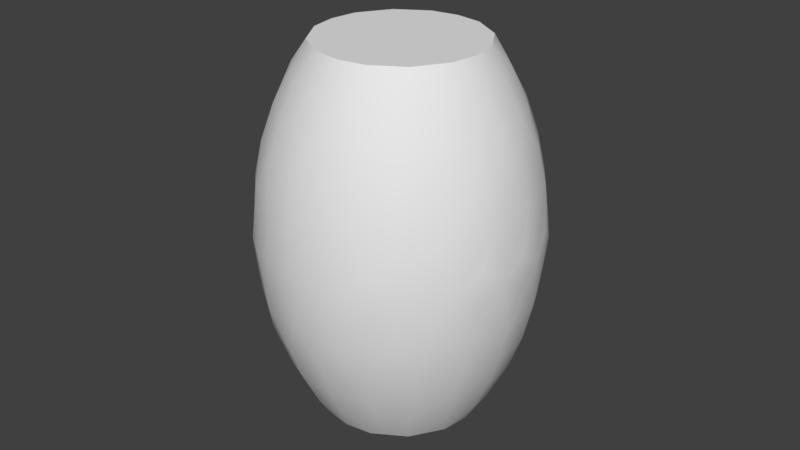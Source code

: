 # Source: OWP_4120.blend  (saved by Blender 2.78.0; exported with 4.5.12 LTS)
import bpy
from mathutils import Matrix  # noqa: F401  (used for matrix-valued properties, if any)

bpy.ops.wm.read_factory_settings(use_empty=True)
scene = bpy.context.scene
scene.name = 'Scene'

# ---- collections
col_collection_1 = bpy.data.collections.new('Collection 1'); scene.collection.children.link(col_collection_1)

# ---- world
world_world = bpy.data.worlds.new('World'); scene.world = world_world
world_world.color = (0.05088, 0.05088, 0.05088)
world_world.use_sun_shadow = False
world_world.sun_shadow_jitter_overblur = 0.0
world_world.cycles.sampling_method = 'MANUAL'

# ---- meshes
me_owp_4120_3dsolid = bpy.data.meshes.new('OWP 4120 3dsolid')
me_owp_4120_3dsolid.from_pydata([(1.354, 2.636, -5.803e-05), (1.688, 2.688, 1e-06), (1.354, 0.7392, -3.179e-05), (2.021, 2.636, -4.822e-05), (2.399, 0.9759, -6.26e-05), (2.399, 2.399, -7.337e-05), (2.636, 2.021, -5.803e-05), (2.636, 1.354, -4.827e-05), (2.688, 1.688, 1e-06), (2.021, 0.7392, -4.822e-05), (1.688, 0.6875, 1e-06), (0.9759, 0.9759, -7.327e-05), (0.9759, 2.399, -7.32e-05), (0.7392, 1.354, -4.821e-05), (0.7392, 2.021, -5.806e-05), (0.6875, 1.688, 1e-06), (2.021, 2.636, 4.5), (1.688, 2.688, 4.5), (2.021, 0.7392, 4.5), (1.354, 2.636, 4.5), (0.9759, 0.9759, 4.5), (0.9759, 2.399, 4.5), (0.7392, 2.021, 4.5), (0.7392, 1.354, 4.5), (0.6875, 1.688, 4.5), (1.354, 0.7392, 4.5), (1.688, 0.6875, 4.5), (2.399, 0.9759, 4.5), (2.399, 2.399, 4.5), (2.636, 1.354, 4.5), (2.636, 2.021, 4.5), (2.688, 1.688, 4.5), (1.573, 2.875, 0.3104), (1.177, 2.754, 0.2891), (1.101, 2.941, 0.7049), (1.447, 3.049, 0.7135), (0.9239, 2.597, 0.3076), (0.7072, 2.665, 0.7049), (0.7069, 2.361, 0.3034), (0.5408, 1.979, 0.2905), (0.3498, 2.044, 0.7049), (0.49, 2.379, 0.7135), (0.4999, 1.573, 0.3104), (0.6208, 1.177, 0.2891), (0.3882, 1.215, 0.7135), (0.3086, 1.565, 0.7049), (0.7775, 0.9239, 0.3076), (0.5547, 0.8918, 0.7049), (1.014, 0.7069, 0.3034), (1.396, 0.5408, 0.2905), (1.331, 0.3498, 0.7049), (0.8951, 0.5523, 0.7049), (1.802, 0.4999, 0.3104), (2.198, 0.6209, 0.289), (2.274, 0.4337, 0.7049), (1.81, 0.3086, 0.7049), (2.541, 0.8499, 0.3162), (2.668, 0.71, 0.7049), (2.763, 1.196, 0.2887), (2.943, 1.104, 0.7049), (2.877, 1.596, 0.3098), (2.857, 1.894, 0.3076), (2.754, 2.198, 0.289), (3.024, 2.048, 0.7049), (2.597, 2.451, 0.3076), (2.82, 2.483, 0.7048), (2.361, 2.668, 0.3034), (1.979, 2.834, 0.2905), (2.271, 2.943, 0.7048), (1.802, 2.875, 4.19), (2.198, 2.754, 4.211), (2.274, 2.941, 3.795), (1.928, 3.049, 3.787), (2.451, 2.597, 4.192), (2.668, 2.665, 3.795), (2.668, 2.361, 4.197), (2.834, 1.979, 4.21), (3.025, 2.044, 3.795), (2.885, 2.379, 3.787), (2.875, 1.573, 4.19), (2.754, 1.177, 4.211), (2.941, 1.101, 3.795), (3.066, 1.565, 3.795), (2.597, 0.9239, 4.192), (2.665, 0.7072, 3.795), (2.361, 0.7069, 4.197), (1.979, 0.5408, 4.21), (2.271, 0.432, 3.795), (1.573, 0.4999, 4.19), (1.177, 0.6209, 4.211), (1.101, 0.4337, 3.795), (1.565, 0.3086, 3.795), (0.9239, 0.7775, 4.192), (0.7072, 0.71, 3.795), (0.7069, 1.014, 4.197), (0.5408, 1.396, 4.21), (0.3498, 1.331, 3.795), (0.49, 0.9961, 3.787), (0.4999, 1.802, 4.19), (0.6209, 2.198, 4.211), (0.4337, 2.274, 3.795), (0.3086, 1.81, 3.795), (0.7775, 2.451, 4.192), (0.71, 2.668, 3.795), (1.014, 2.668, 4.197), (1.396, 2.834, 4.209), (1.104, 2.943, 3.795), (3.067, 1.569, 0.7049), (3.216, 1.555, 1.131), (3.318, 1.546, 1.572), (3.169, 2.086, 1.131), (3.268, 2.112, 1.572), (3.369, 1.688, 2.025), (3.369, 1.688, 2.475), (3.356, 1.393, 2.25), (3.356, 1.982, 2.25), (3.318, 1.829, 2.928), (3.216, 1.82, 3.369), (3.268, 1.263, 2.928), (3.195, 1.422, 3.361), (3.078, 1.038, 3.369), (1.289, 3.169, 1.131), (1.806, 3.067, 0.7049), (1.544, 3.317, 1.572), (1.82, 3.216, 1.131), (0.9951, 3.17, 1.572), (1.396, 3.343, 2.025), (1.396, 3.343, 2.475), (1.688, 3.369, 2.025), (1.112, 3.267, 2.025), (1.112, 3.267, 2.475), (1.265, 3.268, 2.928), (1.688, 3.369, 2.475), (1.555, 3.216, 3.369), (1.831, 3.317, 2.928), (1.04, 3.079, 3.369), (1.569, 3.067, 3.795), (1.953, 3.195, 3.361), (1.982, 3.356, 2.25), (2.11, 3.268, 1.572), (0.922, 3.013, 1.139), (0.8406, 3.154, 2.25), (0.7499, 3.028, 2.928), (0.6013, 2.771, 1.131), (0.5298, 2.844, 1.572), (0.5987, 2.985, 2.25), (0.7034, 2.86, 3.361), (0.39, 2.776, 2.25), (0.3478, 2.627, 2.928), (0.4314, 2.569, 3.369), (0.296, 2.335, 1.131), (0.2042, 2.378, 1.572), (0.2315, 2.528, 2.025), (0.2315, 2.528, 2.475), (0.09588, 2.267, 2.25), (0.1074, 2.112, 2.928), (0.2057, 2.086, 3.369), (0.1586, 1.82, 1.131), (0.08134, 1.971, 1.578), (0.01946, 1.982, 2.25), (0.05766, 1.544, 1.572), (-0.006268, 1.688, 2.25), (0.05748, 1.546, 2.928), (0.1586, 1.555, 3.369), (0.2057, 1.289, 1.131), (0.2051, 0.9951, 1.572), (0.01946, 1.393, 2.25), (0.09588, 1.108, 2.25), (0.2042, 0.997, 2.928), (0.296, 1.04, 3.369), (0.4314, 0.806, 1.131), (0.2207, 0.8406, 2.25), (0.5313, 0.5298, 1.572), (0.39, 0.5988, 2.25), (0.4381, 0.6392, 2.922), (0.6013, 0.6036, 3.369), (0.8086, 0.4295, 1.131), (0.5988, 0.39, 2.25), (0.7482, 0.3478, 2.928), (0.997, 0.2042, 1.572), (1.292, 0.2048, 1.131), (0.8406, 0.2207, 2.25), (1.108, 0.09588, 2.25), (1.038, 0.2974, 3.369), (1.13, 0.1549, 2.922), (1.546, 0.05748, 1.572), (1.393, 0.01946, 2.25), (1.544, 0.05766, 2.928), (1.552, 0.1589, 3.369), (1.823, 0.1589, 1.131), (1.688, -0.006268, 2.25), (2.112, 0.1074, 1.572), (2.337, 0.2974, 1.131), (1.982, 0.01946, 2.25), (2.267, 0.09588, 2.25), (1.971, 0.08134, 2.922), (2.083, 0.2048, 3.369), (2.378, 0.2042, 2.928), (1.928, 0.3258, 3.787), (2.627, 0.3478, 1.572), (2.528, 0.2315, 2.025), (2.528, 0.2315, 2.475), (2.566, 0.4295, 3.369), (2.774, 0.6035, 1.131), (2.776, 0.39, 2.25), (2.844, 0.5298, 2.928), (2.937, 0.6392, 1.578), (2.985, 0.5988, 2.25), (2.86, 0.7034, 3.361), (3.079, 1.04, 1.131), (3.171, 0.997, 1.572), (3.154, 0.8406, 2.25), (3.267, 1.112, 2.025), (3.267, 1.112, 2.475), (3.1, 0.872, 2.922), (3.267, 2.263, 2.025), (3.267, 2.263, 2.475), (3.171, 2.378, 2.928), (3.079, 2.335, 3.369), (3.013, 2.453, 1.139), (3.027, 2.627, 1.572), (3.154, 2.534, 2.25), (2.771, 2.774, 1.131), (2.975, 2.768, 2.025), (2.975, 2.768, 2.475), (2.845, 2.844, 2.928), (2.774, 2.771, 3.369), (2.576, 2.747, 0.7135), (2.625, 3.028, 1.572), (2.776, 2.985, 2.25), (2.335, 3.079, 1.131), (2.528, 3.143, 2.025), (2.528, 3.143, 2.475), (2.267, 3.279, 2.25), (2.38, 3.17, 2.928), (2.337, 3.078, 3.369)], [], [(0, 1, 2), (3, 5, 4), (6, 7, 5), (8, 7, 6), (7, 4, 5), (4, 9, 3), (9, 10, 2), (2, 11, 0), (0, 11, 12), (13, 12, 11), (12, 13, 14), (15, 14, 13), (1, 3, 2), (3, 9, 2), (16, 17, 18), (19, 21, 20), (22, 23, 21), (24, 23, 22), (23, 20, 21), (20, 25, 19), (25, 26, 18), (18, 27, 16), (16, 27, 28), (29, 28, 27), (28, 29, 30), (31, 30, 29), (17, 19, 18), (19, 25, 18), (0, 32, 1), (32, 0, 33), (32, 33, 34), (32, 34, 35), (12, 33, 0), (33, 12, 36), (33, 36, 37), (33, 37, 34), (14, 38, 12), (38, 14, 39), (38, 39, 40), (38, 40, 41), (15, 39, 14), (13, 42, 15), (42, 13, 43), (42, 43, 44), (42, 44, 45), (11, 43, 13), (43, 11, 46), (43, 46, 47), (2, 48, 11), (48, 2, 49), (48, 49, 50), (48, 50, 51), (10, 49, 2), (9, 52, 10), (52, 9, 53), (52, 53, 54), (52, 54, 55), (4, 53, 9), (53, 4, 56), (53, 56, 57), (53, 57, 54), (7, 58, 4), (58, 59, 56), (58, 56, 4), (8, 60, 7), (6, 61, 8), (61, 6, 62), (61, 62, 63), (61, 63, 60), (61, 60, 8), (5, 62, 6), (62, 5, 64), (62, 64, 65), (3, 66, 5), (66, 3, 67), (66, 67, 68), (1, 67, 3), (16, 69, 17), (69, 16, 70), (69, 70, 71), (69, 71, 72), (28, 70, 16), (70, 28, 73), (70, 73, 74), (70, 74, 71), (30, 75, 28), (75, 30, 76), (75, 76, 77), (75, 77, 78), (31, 76, 30), (29, 79, 31), (79, 29, 80), (79, 80, 81), (79, 81, 82), (27, 80, 29), (80, 27, 83), (80, 83, 84), (80, 84, 81), (18, 85, 27), (85, 18, 86), (85, 86, 87), (26, 86, 18), (25, 88, 26), (88, 25, 89), (88, 89, 90), (88, 90, 91), (20, 89, 25), (89, 20, 92), (89, 92, 93), (89, 93, 90), (23, 94, 20), (94, 23, 95), (94, 95, 96), (94, 96, 97), (24, 95, 23), (22, 98, 24), (98, 22, 99), (98, 99, 100), (98, 100, 101), (21, 99, 22), (99, 21, 102), (99, 102, 103), (99, 103, 100), (19, 104, 21), (104, 19, 105), (104, 105, 106), (17, 105, 19), (31, 79, 76), (60, 63, 107), (108, 107, 110), (108, 110, 111), (108, 111, 109), (112, 113, 114), (112, 114, 109), (112, 109, 115), (112, 115, 113), (113, 116, 114), (116, 117, 118), (116, 118, 114), (117, 82, 119), (117, 119, 118), (119, 82, 120), (119, 120, 118), (82, 117, 77), (82, 77, 76), (82, 76, 79), (27, 85, 83), (10, 52, 49), (26, 88, 86), (11, 48, 46), (20, 94, 92), (15, 42, 39), (24, 98, 95), (12, 38, 36), (21, 104, 102), (1, 32, 67), (17, 69, 105), (5, 66, 64), (28, 75, 73), (35, 121, 122), (35, 122, 32), (121, 123, 124), (121, 124, 122), (121, 125, 123), (126, 127, 128), (126, 128, 123), (126, 123, 129), (126, 129, 130), (126, 130, 127), (127, 131, 132), (127, 132, 128), (131, 133, 134), (131, 134, 132), (131, 135, 133), (136, 133, 106), (136, 106, 105), (105, 69, 136), (69, 72, 136), (133, 136, 137), (133, 137, 134), (132, 134, 138), (132, 138, 128), (123, 128, 139), (123, 139, 124), (67, 32, 122), (35, 34, 121), (121, 34, 140), (121, 140, 125), (123, 125, 129), (129, 125, 141), (129, 141, 130), (127, 130, 131), (131, 130, 142), (131, 142, 135), (106, 135, 103), (106, 103, 104), (133, 135, 106), (140, 34, 143), (140, 143, 144), (140, 144, 125), (141, 125, 145), (130, 141, 142), (142, 146, 135), (103, 135, 146), (103, 102, 104), (34, 37, 143), (125, 144, 145), (144, 147, 145), (141, 145, 142), (145, 147, 148), (145, 148, 142), (146, 142, 149), (146, 149, 103), (143, 37, 150), (143, 150, 151), (143, 151, 144), (147, 144, 152), (147, 152, 153), (152, 151, 154), (152, 154, 153), (148, 149, 142), (148, 153, 155), (148, 155, 156), (148, 156, 149), (103, 149, 100), (153, 148, 147), (151, 152, 144), (41, 150, 37), (41, 37, 38), (36, 38, 37), (41, 40, 150), (40, 157, 150), (151, 150, 158), (151, 158, 159), (151, 159, 154), (153, 154, 155), (154, 159, 155), (101, 100, 156), (149, 156, 100), (40, 39, 45), (40, 45, 157), (150, 157, 158), (158, 157, 160), (158, 160, 161), (158, 161, 159), (159, 161, 162), (159, 162, 155), (156, 155, 163), (156, 163, 101), (157, 45, 164), (157, 164, 160), (164, 165, 160), (161, 160, 166), (166, 160, 167), (162, 163, 155), (162, 166, 168), (162, 168, 169), (162, 169, 163), (101, 163, 96), (101, 96, 95), (101, 95, 98), (166, 162, 161), (39, 42, 45), (45, 44, 164), (43, 47, 44), (164, 44, 170), (164, 170, 165), (160, 165, 167), (167, 165, 171), (166, 167, 168), (97, 96, 169), (97, 169, 93), (97, 93, 94), (163, 169, 96), (44, 47, 170), (170, 172, 165), (171, 165, 173), (167, 171, 168), (168, 171, 174), (168, 174, 175), (168, 175, 169), (93, 169, 175), (93, 92, 94), (47, 46, 51), (47, 51, 176), (47, 176, 170), (165, 172, 173), (172, 177, 173), (171, 173, 174), (173, 177, 178), (173, 178, 174), (176, 179, 172), (176, 172, 170), (176, 51, 180), (176, 180, 179), (177, 172, 181), (181, 179, 182), (178, 183, 175), (178, 175, 174), (178, 181, 184), (178, 184, 183), (93, 175, 90), (183, 90, 175), (181, 178, 177), (179, 181, 172), (46, 48, 51), (51, 50, 180), (179, 180, 185), (179, 185, 186), (179, 186, 182), (181, 182, 184), (182, 186, 187), (182, 187, 184), (91, 90, 183), (91, 183, 188), (183, 184, 188), (50, 49, 55), (50, 55, 189), (50, 189, 180), (185, 190, 186), (186, 190, 187), (184, 187, 188), (189, 191, 185), (189, 185, 180), (189, 55, 192), (189, 192, 191), (190, 185, 193), (193, 191, 194), (187, 190, 195), (187, 195, 196), (187, 196, 188), (195, 193, 197), (195, 197, 196), (91, 188, 198), (91, 198, 86), (91, 86, 88), (198, 196, 87), (198, 87, 86), (196, 198, 188), (193, 195, 190), (191, 193, 185), (49, 52, 55), (55, 54, 192), (192, 199, 191), (194, 191, 200), (194, 200, 201), (193, 194, 197), (197, 202, 196), (87, 196, 202), (87, 202, 84), (87, 84, 85), (192, 54, 203), (192, 203, 199), (191, 199, 200), (200, 199, 204), (200, 204, 201), (194, 201, 197), (197, 201, 205), (197, 205, 202), (84, 83, 85), (54, 57, 203), (199, 203, 206), (199, 206, 207), (199, 207, 204), (201, 204, 205), (204, 207, 205), (202, 205, 208), (202, 208, 84), (203, 57, 209), (203, 209, 210), (203, 210, 206), (207, 206, 211), (211, 210, 212), (211, 212, 213), (205, 207, 214), (205, 214, 120), (205, 120, 208), (214, 211, 118), (214, 118, 120), (84, 208, 81), (120, 81, 208), (211, 214, 207), (210, 211, 206), (59, 209, 57), (59, 57, 56), (60, 107, 58), (60, 58, 7), (107, 108, 59), (107, 59, 58), (108, 109, 209), (108, 209, 59), (109, 114, 210), (109, 210, 209), (118, 213, 114), (114, 212, 210), (211, 213, 118), (82, 81, 120), (114, 213, 212), (107, 63, 110), (109, 111, 115), (115, 111, 215), (115, 215, 216), (113, 115, 116), (116, 115, 217), (116, 217, 218), (116, 218, 117), (62, 65, 63), (110, 63, 219), (110, 219, 220), (110, 220, 111), (215, 111, 221), (215, 221, 216), (115, 216, 217), (78, 77, 218), (78, 218, 74), (78, 74, 75), (117, 218, 77), (63, 65, 219), (219, 65, 222), (219, 222, 220), (111, 220, 221), (221, 220, 223), (221, 223, 224), (216, 221, 217), (217, 221, 225), (217, 225, 226), (217, 226, 218), (74, 218, 226), (74, 73, 75), (65, 64, 227), (65, 227, 222), (220, 222, 228), (220, 228, 229), (220, 229, 223), (221, 224, 225), (224, 223, 229), (224, 229, 225), (222, 227, 230), (222, 230, 228), (230, 139, 228), (229, 228, 231), (229, 231, 232), (231, 228, 233), (231, 233, 232), (225, 229, 234), (225, 234, 235), (225, 235, 226), (74, 226, 71), (235, 71, 226), (232, 234, 229), (68, 230, 227), (68, 227, 66), (64, 66, 227), (67, 122, 68), (230, 68, 124), (230, 124, 139), (228, 139, 233), (233, 139, 138), (232, 233, 234), (234, 233, 134), (234, 134, 137), (234, 137, 235), (72, 71, 235), (72, 235, 137), (72, 137, 136), (68, 122, 124), (128, 138, 139), (233, 138, 134)])
me_owp_4120_3dsolid.polygons.foreach_set('use_smooth', [True] * 468)
_uv = me_owp_4120_3dsolid.uv_layers.new(name='UVMap')
_uv.uv.foreach_set('vector', [0.8381, 0.503, 0.8794, 0.5178, 0.7044, 0.6807, 0.9133, 0.5422, 0.9392, 0.5865, 0.8388, 0.7199, 0.9392, 0.6358, 0.8921, 0.6983, 0.9392, 0.5865, 0.9215, 0.6701, 0.8921, 0.6983, 0.9392, 0.6358, 0.8921, 0.6983, 0.8388, 0.7199, 0.9392, 0.5865, 0.8388, 0.7199, 0.7796, 0.7199, 0.9133, 0.5422, 0.7796, 0.7199, 0.7383, 0.7052, 0.7044, 0.6807, 0.7044, 0.6807, 0.6785, 0.6364, 0.8381, 0.503, 0.8381, 0.503, 0.6785, 0.6364, 0.7789, 0.503, 0.6785, 0.5871, 0.7789, 0.503, 0.6785, 0.6364, 0.7789, 0.503, 0.6785, 0.5871, 0.7256, 0.5246, 0.6962, 0.5528, 0.7256, 0.5246, 0.6785, 0.5871, 0.8794, 0.5178, 0.9133, 0.5422, 0.7044, 0.6807, 0.9133, 0.5422, 0.7796, 0.7199, 0.7044, 0.6807, 0.2607, 0.6384, 0.243, 0.6727, 0.04705, 0.5271, 0.2136, 0.7009, 0.1603, 0.7224, 0.0, 0.6389, 0.101, 0.7224, 0.02589, 0.6833, 0.1603, 0.7224, 0.05982, 0.7077, 0.02589, 0.6833, 0.101, 0.7224, 0.02589, 0.6833, 0.0, 0.6389, 0.1603, 0.7224, 0.0, 0.6389, 2.376e-07, 0.5896, 0.2136, 0.7009, 2.376e-07, 0.5896, 0.0177, 0.5554, 0.04705, 0.5271, 0.04705, 0.5271, 0.1004, 0.5056, 0.2607, 0.6384, 0.2607, 0.6384, 0.1004, 0.5056, 0.2607, 0.5891, 0.1596, 0.5056, 0.2607, 0.5891, 0.1004, 0.5056, 0.2607, 0.5891, 0.1596, 0.5056, 0.2348, 0.5447, 0.2009, 0.5203, 0.2348, 0.5447, 0.1596, 0.5056, 0.243, 0.6727, 0.2136, 0.7009, 0.04705, 0.5271, 0.2136, 0.7009, 2.376e-07, 0.5896, 0.04705, 0.5271, 0.1113, 0.4992, 0.1428, 0.4665, 0.1556, 0.5014, 0.1428, 0.4665, 0.1113, 0.4992, 0.09008, 0.4663, 0.1428, 0.4665, 0.09008, 0.4663, 0.08315, 0.4201, 0.1428, 0.4665, 0.08315, 0.4201, 0.1293, 0.4214, 0.06112, 0.4966, 0.09008, 0.4663, 0.1113, 0.4992, 0.09008, 0.4663, 0.06112, 0.4966, 0.05661, 0.4625, 0.09008, 0.4663, 0.05661, 0.4625, 0.03087, 0.4174, 0.09008, 0.4663, 0.03087, 0.4174, 0.08315, 0.4201, 0.5678, 0.4984, 0.6131, 0.4649, 0.6155, 0.4962, 0.6131, 0.4649, 0.5678, 0.4984, 0.5642, 0.4679, 0.6131, 0.4649, 0.5642, 0.4679, 0.5746, 0.4237, 0.6131, 0.4649, 0.5746, 0.4237, 0.6175, 0.4214, 0.5241, 0.499, 0.5642, 0.4679, 0.5678, 0.4984, 0.4794, 0.4989, 0.5107, 0.4664, 0.5241, 0.499, 0.5107, 0.4664, 0.4794, 0.4989, 0.4571, 0.4681, 0.5107, 0.4664, 0.4571, 0.4681, 0.4643, 0.4231, 0.5107, 0.4664, 0.4643, 0.4231, 0.5115, 0.4244, 0.4269, 0.4973, 0.4571, 0.4681, 0.4794, 0.4989, 0.4571, 0.4681, 0.4269, 0.4973, 0.4219, 0.465, 0.4571, 0.4681, 0.4219, 0.465, 0.4198, 0.423, 0.5481, 1.0, 0.595, 0.9684, 0.5964, 0.9985, 0.595, 0.9684, 0.5481, 1.0, 0.5456, 0.9704, 0.595, 0.9684, 0.5456, 0.9704, 0.5579, 0.9275, 0.595, 0.9684, 0.5579, 0.9275, 0.6142, 0.9267, 0.5043, 0.9994, 0.5456, 0.9704, 0.5481, 1.0, 0.4596, 0.9975, 0.4922, 0.9672, 0.5043, 0.9994, 0.4922, 0.9672, 0.4596, 0.9975, 0.4387, 0.9665, 0.4922, 0.9672, 0.4387, 0.9665, 0.4322, 0.9229, 0.4922, 0.9672, 0.4322, 0.9229, 0.4947, 0.9262, 0.4077, 0.9931, 0.4387, 0.9665, 0.4596, 0.9975, 0.4387, 0.9665, 0.4077, 0.9931, 0.3916, 0.9594, 0.4387, 0.9665, 0.3916, 0.9594, 0.378, 0.9179, 0.4387, 0.9665, 0.378, 0.9179, 0.4322, 0.9229, 0.9074, 0.499, 0.9259, 0.4666, 0.9593, 0.4971, 0.9259, 0.4666, 0.9345, 0.4205, 0.9733, 0.4618, 0.9259, 0.4666, 0.9733, 0.4618, 0.9593, 0.4971, 0.8628, 0.5005, 0.8719, 0.4661, 0.9074, 0.499, 0.8189, 0.5018, 0.8325, 0.4676, 0.8628, 0.5005, 0.8325, 0.4676, 0.8189, 0.5018, 0.7931, 0.4708, 0.8325, 0.4676, 0.7931, 0.4708, 0.8088, 0.4246, 0.8325, 0.4676, 0.8088, 0.4246, 0.8719, 0.4661, 0.8325, 0.4676, 0.8719, 0.4661, 0.8628, 0.5005, 0.7706, 0.503, 0.7931, 0.4708, 0.8189, 0.5018, 0.7931, 0.4708, 0.7706, 0.503, 0.7607, 0.4696, 0.7931, 0.4708, 0.7607, 0.4696, 0.7526, 0.4261, 0.1999, 0.5034, 0.2472, 0.4721, 0.2499, 0.5056, 0.2472, 0.4721, 0.1999, 0.5034, 0.1966, 0.4713, 0.2472, 0.4721, 0.1966, 0.4713, 0.2384, 0.4275, 0.1556, 0.5014, 0.1966, 0.4713, 0.1999, 0.5034, 0.2339, 0.006778, 0.2026, 0.03988, 0.1897, 0.00473, 0.2026, 0.03988, 0.2339, 0.006778, 0.2552, 0.0399, 0.2026, 0.03988, 0.2552, 0.0399, 0.2623, 0.08643, 0.2026, 0.03988, 0.2623, 0.08643, 0.2162, 0.08529, 0.284, 0.008952, 0.2552, 0.0399, 0.2339, 0.006778, 0.2552, 0.0399, 0.284, 0.008952, 0.2886, 0.04341, 0.2552, 0.0399, 0.2886, 0.04341, 0.3144, 0.08866, 0.2552, 0.0399, 0.3144, 0.08866, 0.2623, 0.08643, 0.7958, 0.004725, 0.7521, 0.03971, 0.7475, 0.005978, 0.7521, 0.03971, 0.7958, 0.004725, 0.8013, 0.03692, 0.7521, 0.03971, 0.8013, 0.03692, 0.7934, 0.08323, 0.7521, 0.03971, 0.7934, 0.08323, 0.7501, 0.08539, 0.8396, 0.003403, 0.8013, 0.03692, 0.7958, 0.004725, 0.8843, 0.001924, 0.855, 0.03746, 0.8396, 0.003403, 0.855, 0.03746, 0.8843, 0.001924, 0.9083, 0.03329, 0.855, 0.03746, 0.9083, 0.03329, 0.9191, 0.07915, 0.855, 0.03746, 0.9191, 0.07915, 0.8566, 0.08128, 0.9362, 0.0, 0.9083, 0.03329, 0.8843, 0.001924, 0.9083, 0.03329, 0.9362, 0.0, 0.9431, 0.03405, 0.9083, 0.03329, 0.9431, 0.03405, 0.9734, 0.07711, 0.9083, 0.03329, 0.9734, 0.07711, 0.9191, 0.07915, 0.4843, 0.5034, 0.4378, 0.5358, 0.4324, 0.499, 0.4378, 0.5358, 0.4843, 0.5034, 0.4897, 0.5379, 0.4378, 0.5358, 0.4897, 0.5379, 0.4496, 0.5836, 0.5289, 0.5053, 0.4897, 0.5379, 0.4843, 0.5034, 0.5727, 0.5059, 0.5438, 0.5421, 0.5289, 0.5053, 0.5438, 0.5421, 0.5727, 0.5059, 0.5955, 0.5398, 0.5438, 0.5421, 0.5955, 0.5398, 0.6048, 0.5881, 0.5438, 0.5421, 0.6048, 0.5881, 0.5442, 0.5878, 0.621, 0.5045, 0.5955, 0.5398, 0.5727, 0.5059, 0.5955, 0.5398, 0.621, 0.5045, 0.6277, 0.5409, 0.5955, 0.5398, 0.6277, 0.5409, 0.6548, 0.5862, 0.5955, 0.5398, 0.6548, 0.5862, 0.6048, 0.5881, 0.4782, 0.002729, 0.4336, 0.03671, 0.4258, 0.00116, 0.4336, 0.03671, 0.4782, 0.002729, 0.4859, 0.0363, 0.4336, 0.03671, 0.4859, 0.0363, 0.4793, 0.08355, 0.4336, 0.03671, 0.4793, 0.08355, 0.4335, 0.08367, 0.523, 0.002873, 0.4859, 0.0363, 0.4782, 0.002729, 0.5667, 0.002185, 0.5402, 0.03849, 0.523, 0.002873, 0.5402, 0.03849, 0.5667, 0.002185, 0.5914, 0.03486, 0.5402, 0.03849, 0.5914, 0.03486, 0.6035, 0.08212, 0.5402, 0.03849, 0.6035, 0.08212, 0.5432, 0.08349, 0.6144, 0.0, 0.5914, 0.03486, 0.5667, 0.002185, 0.5914, 0.03486, 0.6144, 0.0, 0.6233, 0.03546, 0.5914, 0.03486, 0.6233, 0.03546, 0.6528, 0.07961, 0.5914, 0.03486, 0.6528, 0.07961, 0.6035, 0.08212, 0.1454, 0.002582, 0.09801, 0.03395, 0.09516, 0.0, 0.09801, 0.03395, 0.1454, 0.002582, 0.1488, 0.03508, 0.09801, 0.03395, 0.1488, 0.03508, 0.107, 0.07907, 0.1897, 0.00473, 0.1488, 0.03508, 0.1454, 0.002582, 0.8396, 0.003403, 0.855, 0.03746, 0.8013, 0.03692, 0.8719, 0.4661, 0.8088, 0.4246, 0.872, 0.4226, 0.8704, 0.3757, 0.872, 0.4226, 0.8004, 0.3779, 0.8704, 0.3757, 0.8004, 0.3779, 0.794, 0.3294, 0.8704, 0.3757, 0.794, 0.3294, 0.8686, 0.3271, 0.8471, 0.2778, 0.8448, 0.228, 0.8851, 0.2516, 0.8471, 0.2778, 0.8851, 0.2516, 0.8686, 0.3271, 0.8471, 0.2778, 0.8686, 0.3271, 0.8071, 0.2541, 0.8471, 0.2778, 0.8071, 0.2541, 0.8448, 0.228, 0.8448, 0.228, 0.8241, 0.1785, 0.8851, 0.2516, 0.8241, 0.1785, 0.8239, 0.1296, 0.8995, 0.1761, 0.8241, 0.1785, 0.8995, 0.1761, 0.8851, 0.2516, 0.8239, 0.1296, 0.8566, 0.08128, 0.8768, 0.1288, 0.8239, 0.1296, 0.8768, 0.1288, 0.8995, 0.1761, 0.8768, 0.1288, 0.8566, 0.08128, 0.9286, 0.1261, 0.8768, 0.1288, 0.9286, 0.1261, 0.8995, 0.1761, 0.8566, 0.08128, 0.8239, 0.1296, 0.7934, 0.08323, 0.8566, 0.08128, 0.7934, 0.08323, 0.8013, 0.03692, 0.8566, 0.08128, 0.8013, 0.03692, 0.855, 0.03746, 0.4324, 0.499, 0.4378, 0.5358, 0.4048, 0.5327, 0.5043, 0.9994, 0.4922, 0.9672, 0.5456, 0.9704, 0.5289, 0.5053, 0.5438, 0.5421, 0.4897, 0.5379, 0.4269, 0.4973, 0.3908, 0.4638, 0.4219, 0.465, 0.4258, 0.00116, 0.4336, 0.03671, 0.4001, 0.03566, 0.5241, 0.499, 0.5107, 0.4664, 0.5642, 0.4679, 0.523, 0.002873, 0.5402, 0.03849, 0.4859, 0.0363, 0.06112, 0.4966, 0.02771, 0.4614, 0.05661, 0.4625, 0.09516, 0.0, 0.09801, 0.03395, 0.06652, 0.03276, 0.1556, 0.5014, 0.1428, 0.4665, 0.1966, 0.4713, 0.1897, 0.00473, 0.2026, 0.03988, 0.1488, 0.03508, 0.2499, 0.5056, 0.2472, 0.4721, 0.2786, 0.4729, 0.7475, 0.005978, 0.7521, 0.03971, 0.7224, 0.04087, 0.1293, 0.4214, 0.1114, 0.3745, 0.1768, 0.4246, 0.1293, 0.4214, 0.1768, 0.4246, 0.1428, 0.4665, 0.1114, 0.3745, 0.1486, 0.3275, 0.1819, 0.3778, 0.1114, 0.3745, 0.1819, 0.3778, 0.1768, 0.4246, 0.1114, 0.3745, 0.07578, 0.3239, 0.1486, 0.3275, 0.1324, 0.2766, 0.1358, 0.2269, 0.1711, 0.2785, 0.1324, 0.2766, 0.1711, 0.2785, 0.1486, 0.3275, 0.1324, 0.2766, 0.1486, 0.3275, 0.0948, 0.2748, 0.1324, 0.2766, 0.0948, 0.2748, 0.09821, 0.2251, 0.1324, 0.2766, 0.09821, 0.2251, 0.1358, 0.2269, 0.1358, 0.2269, 0.1219, 0.1761, 0.1745, 0.2288, 0.1358, 0.2269, 0.1745, 0.2288, 0.1711, 0.2785, 0.1219, 0.1761, 0.1637, 0.1292, 0.197, 0.1797, 0.1219, 0.1761, 0.197, 0.1797, 0.1745, 0.2288, 0.1219, 0.1761, 0.09536, 0.1258, 0.1637, 0.1292, 0.1687, 0.08209, 0.1637, 0.1292, 0.107, 0.07907, 0.1687, 0.08209, 0.107, 0.07907, 0.1488, 0.03508, 0.1488, 0.03508, 0.2026, 0.03988, 0.1687, 0.08209, 0.2026, 0.03988, 0.2162, 0.08529, 0.1687, 0.08209, 0.1637, 0.1292, 0.1687, 0.08209, 0.2165, 0.1325, 0.1637, 0.1292, 0.2165, 0.1325, 0.197, 0.1797, 0.1745, 0.2288, 0.197, 0.1797, 0.2118, 0.2555, 0.1745, 0.2288, 0.2118, 0.2555, 0.1711, 0.2785, 0.1486, 0.3275, 0.1711, 0.2785, 0.2237, 0.331, 0.1486, 0.3275, 0.2237, 0.331, 0.1819, 0.3778, 0.1966, 0.4713, 0.1428, 0.4665, 0.1768, 0.4246, 0.1293, 0.4214, 0.08315, 0.4201, 0.1114, 0.3745, 0.1114, 0.3745, 0.08315, 0.4201, 0.06275, 0.3712, 0.1114, 0.3745, 0.06275, 0.3712, 0.07578, 0.3239, 0.1486, 0.3275, 0.07578, 0.3239, 0.0948, 0.2748, 0.0948, 0.2748, 0.07578, 0.3239, 0.0604, 0.2481, 0.0948, 0.2748, 0.0604, 0.2481, 0.09821, 0.2251, 0.1358, 0.2269, 0.09821, 0.2251, 0.1219, 0.1761, 0.1219, 0.1761, 0.09821, 0.2251, 0.05346, 0.1726, 0.1219, 0.1761, 0.05346, 0.1726, 0.09536, 0.1258, 0.107, 0.07907, 0.09536, 0.1258, 0.05463, 0.07635, 0.107, 0.07907, 0.05463, 0.07635, 0.09801, 0.03395, 0.1637, 0.1292, 0.09536, 0.1258, 0.107, 0.07907, 0.06275, 0.3712, 0.08315, 0.4201, 0.02007, 0.3698, 0.06275, 0.3712, 0.02007, 0.3698, 0.01395, 0.3207, 0.06275, 0.3712, 0.01395, 0.3207, 0.07578, 0.3239, 0.0604, 0.2481, 0.07578, 0.3239, 0.02826, 0.2465, 0.09821, 0.2251, 0.0604, 0.2481, 0.05346, 0.1726, 0.05346, 0.1726, 0.05052, 0.1243, 0.09536, 0.1258, 0.05463, 0.07635, 0.09536, 0.1258, 0.05052, 0.1243, 0.05463, 0.07635, 0.06652, 0.03276, 0.09801, 0.03395, 0.08315, 0.4201, 0.03087, 0.4174, 0.02007, 0.3698, 0.07578, 0.3239, 0.01395, 0.3207, 0.02826, 0.2465, 0.01395, 0.3207, 0.000509, 0.245, 0.02826, 0.2465, 0.0604, 0.2481, 0.02826, 0.2465, 0.05346, 0.1726, 0.02826, 0.2465, 0.000509, 0.245, 0.0, 0.1698, 0.02826, 0.2465, 0.0, 0.1698, 0.05346, 0.1726, 0.05052, 0.1243, 0.05346, 0.1726, 0.01441, 0.1215, 0.6785, 0.1273, 0.6427, 0.1289, 0.6528, 0.07961, 0.6683, 0.3742, 0.6533, 0.4204, 0.6135, 0.3769, 0.6683, 0.3742, 0.6135, 0.3769, 0.6201, 0.329, 0.6683, 0.3742, 0.6201, 0.329, 0.6785, 0.326, 0.6708, 0.2524, 0.6785, 0.326, 0.6396, 0.2787, 0.6708, 0.2524, 0.6396, 0.2787, 0.6395, 0.2291, 0.6396, 0.2787, 0.6201, 0.329, 0.6063, 0.2552, 0.6396, 0.2787, 0.6063, 0.2552, 0.6395, 0.2291, 0.0, 0.1698, 0.01441, 0.1215, 0.05346, 0.1726, 0.6513, 0.1781, 0.6395, 0.2291, 0.5855, 0.1805, 0.6513, 0.1781, 0.5855, 0.1805, 0.581, 0.131, 0.6513, 0.1781, 0.581, 0.131, 0.6427, 0.1289, 0.6528, 0.07961, 0.6427, 0.1289, 0.6035, 0.08212, 0.6395, 0.2291, 0.6513, 0.1781, 0.6708, 0.2524, 0.6201, 0.329, 0.6396, 0.2787, 0.6785, 0.326, 0.6175, 0.4214, 0.6135, 0.3769, 0.6533, 0.4204, 0.6175, 0.4214, 0.6533, 0.4204, 0.6131, 0.4649, 0.05661, 0.4625, 0.02771, 0.4614, 0.03087, 0.4174, 0.6175, 0.4214, 0.5746, 0.4237, 0.6135, 0.3769, 0.5746, 0.4237, 0.5467, 0.3784, 0.6135, 0.3769, 0.6201, 0.329, 0.6135, 0.3769, 0.5674, 0.3297, 0.6201, 0.329, 0.5674, 0.3297, 0.5693, 0.256, 0.6201, 0.329, 0.5693, 0.256, 0.6063, 0.2552, 0.6395, 0.2291, 0.6063, 0.2552, 0.5855, 0.1805, 0.6063, 0.2552, 0.5693, 0.256, 0.5855, 0.1805, 0.5432, 0.08349, 0.6035, 0.08212, 0.581, 0.131, 0.6427, 0.1289, 0.581, 0.131, 0.6035, 0.08212, 0.5746, 0.4237, 0.5642, 0.4679, 0.5115, 0.4244, 0.5746, 0.4237, 0.5115, 0.4244, 0.5467, 0.3784, 0.6135, 0.3769, 0.5467, 0.3784, 0.5674, 0.3297, 0.5674, 0.3297, 0.5467, 0.3784, 0.511, 0.3308, 0.5674, 0.3297, 0.511, 0.3308, 0.5306, 0.2564, 0.5674, 0.3297, 0.5306, 0.2564, 0.5693, 0.256, 0.5693, 0.256, 0.5306, 0.2564, 0.511, 0.1813, 0.5693, 0.256, 0.511, 0.1813, 0.5855, 0.1805, 0.581, 0.131, 0.5855, 0.1805, 0.5111, 0.1319, 0.581, 0.131, 0.5111, 0.1319, 0.5432, 0.08349, 0.5467, 0.3784, 0.5115, 0.4244, 0.4759, 0.3785, 0.5467, 0.3784, 0.4759, 0.3785, 0.511, 0.3308, 0.4759, 0.3785, 0.4368, 0.3301, 0.511, 0.3308, 0.5306, 0.2564, 0.511, 0.3308, 0.4913, 0.2565, 0.4913, 0.2565, 0.511, 0.3308, 0.4528, 0.2561, 0.511, 0.1813, 0.5111, 0.1319, 0.5855, 0.1805, 0.511, 0.1813, 0.4913, 0.2565, 0.4368, 0.1806, 0.511, 0.1813, 0.4368, 0.1806, 0.4415, 0.1312, 0.511, 0.1813, 0.4415, 0.1312, 0.5111, 0.1319, 0.5432, 0.08349, 0.5111, 0.1319, 0.4793, 0.08355, 0.5432, 0.08349, 0.4793, 0.08355, 0.4859, 0.0363, 0.5432, 0.08349, 0.4859, 0.0363, 0.5402, 0.03849, 0.4913, 0.2565, 0.511, 0.1813, 0.5306, 0.2564, 0.5642, 0.4679, 0.5107, 0.4664, 0.5115, 0.4244, 0.5115, 0.4244, 0.4643, 0.4231, 0.4759, 0.3785, 0.4571, 0.4681, 0.4198, 0.423, 0.4643, 0.4231, 0.4759, 0.3785, 0.4643, 0.4231, 0.4096, 0.3771, 0.4759, 0.3785, 0.4096, 0.3771, 0.4368, 0.3301, 0.511, 0.3308, 0.4368, 0.3301, 0.4528, 0.2561, 0.4528, 0.2561, 0.4368, 0.3301, 0.416, 0.2553, 0.4913, 0.2565, 0.4528, 0.2561, 0.4368, 0.1806, 0.4335, 0.08367, 0.4793, 0.08355, 0.4415, 0.1312, 0.4335, 0.08367, 0.4415, 0.1312, 0.3934, 0.08123, 0.4335, 0.08367, 0.3934, 0.08123, 0.4336, 0.03671, 0.5111, 0.1319, 0.4415, 0.1312, 0.4793, 0.08355, 0.4643, 0.4231, 0.4198, 0.423, 0.4096, 0.3771, 0.4096, 0.3771, 0.3719, 0.3279, 0.4368, 0.3301, 0.416, 0.2553, 0.4368, 0.3301, 0.3823, 0.2542, 0.4528, 0.2561, 0.416, 0.2553, 0.4368, 0.1806, 0.4368, 0.1806, 0.416, 0.2553, 0.387, 0.1796, 0.4368, 0.1806, 0.387, 0.1796, 0.3805, 0.1291, 0.4368, 0.1806, 0.3805, 0.1291, 0.4415, 0.1312, 0.3934, 0.08123, 0.4415, 0.1312, 0.3805, 0.1291, 0.3934, 0.08123, 0.4001, 0.03566, 0.4336, 0.03671, 0.4198, 0.423, 0.4219, 0.465, 0.3714, 0.4206, 0.4198, 0.423, 0.3714, 0.4206, 0.3559, 0.3744, 0.4198, 0.423, 0.3559, 0.3744, 0.4096, 0.3771, 0.4368, 0.3301, 0.3719, 0.3279, 0.3823, 0.2542, 0.3719, 0.3279, 0.3525, 0.2527, 0.3823, 0.2542, 0.416, 0.2553, 0.3823, 0.2542, 0.387, 0.1796, 0.3823, 0.2542, 0.3525, 0.2527, 0.3452, 0.1768, 0.3823, 0.2542, 0.3452, 0.1768, 0.387, 0.1796, 0.6289, 0.8818, 0.6081, 0.8354, 0.6673, 0.8331, 0.3559, 0.3744, 0.3719, 0.3279, 0.4096, 0.3771, 0.6289, 0.8818, 0.6142, 0.9267, 0.5666, 0.8827, 0.6289, 0.8818, 0.5666, 0.8827, 0.6081, 0.8354, 0.6632, 0.7602, 0.6673, 0.8331, 0.6324, 0.7613, 0.6324, 0.7613, 0.6081, 0.8354, 0.5979, 0.7619, 0.6474, 0.6857, 0.6118, 0.6368, 0.6673, 0.6347, 0.3452, 0.1768, 0.3805, 0.1291, 0.387, 0.1796, 0.6474, 0.6857, 0.6324, 0.7613, 0.5982, 0.6872, 0.6474, 0.6857, 0.5982, 0.6872, 0.6118, 0.6368, 0.6548, 0.5862, 0.6673, 0.6347, 0.6048, 0.5881, 0.6118, 0.6368, 0.6048, 0.5881, 0.6673, 0.6347, 0.6324, 0.7613, 0.6474, 0.6857, 0.6632, 0.7602, 0.6081, 0.8354, 0.6324, 0.7613, 0.6673, 0.8331, 0.4219, 0.465, 0.3908, 0.4638, 0.3714, 0.4206, 0.6142, 0.9267, 0.5579, 0.9275, 0.5666, 0.8827, 0.6081, 0.8354, 0.5666, 0.8827, 0.5364, 0.8351, 0.6081, 0.8354, 0.5364, 0.8351, 0.5606, 0.7617, 0.6081, 0.8354, 0.5606, 0.7617, 0.5979, 0.7619, 0.6324, 0.7613, 0.5979, 0.7619, 0.5982, 0.6872, 0.5979, 0.7619, 0.5606, 0.7617, 0.5441, 0.6862, 0.5979, 0.7619, 0.5441, 0.6862, 0.5982, 0.6872, 0.5442, 0.5878, 0.6048, 0.5881, 0.6118, 0.6368, 0.5442, 0.5878, 0.6118, 0.6368, 0.5447, 0.6365, 0.6118, 0.6368, 0.5982, 0.6872, 0.5447, 0.6365, 0.5579, 0.9275, 0.5456, 0.9704, 0.4947, 0.9262, 0.5579, 0.9275, 0.4947, 0.9262, 0.4965, 0.8812, 0.5579, 0.9275, 0.4965, 0.8812, 0.5666, 0.8827, 0.5364, 0.8351, 0.5218, 0.7609, 0.5606, 0.7617, 0.5606, 0.7617, 0.5218, 0.7609, 0.5441, 0.6862, 0.5982, 0.6872, 0.5441, 0.6862, 0.5447, 0.6365, 0.4965, 0.8812, 0.461, 0.8323, 0.5364, 0.8351, 0.4965, 0.8812, 0.5364, 0.8351, 0.5666, 0.8827, 0.4965, 0.8812, 0.4947, 0.9262, 0.4272, 0.8775, 0.4965, 0.8812, 0.4272, 0.8775, 0.461, 0.8323, 0.5218, 0.7609, 0.5364, 0.8351, 0.4827, 0.7595, 0.4827, 0.7595, 0.461, 0.8323, 0.4443, 0.7574, 0.5441, 0.6862, 0.5218, 0.7609, 0.4873, 0.6849, 0.5441, 0.6862, 0.4873, 0.6849, 0.4739, 0.6339, 0.5441, 0.6862, 0.4739, 0.6339, 0.5447, 0.6365, 0.4873, 0.6849, 0.4827, 0.7595, 0.4324, 0.6812, 0.4873, 0.6849, 0.4324, 0.6812, 0.4739, 0.6339, 0.5442, 0.5878, 0.5447, 0.6365, 0.4959, 0.5872, 0.5442, 0.5878, 0.4959, 0.5872, 0.4897, 0.5379, 0.5442, 0.5878, 0.4897, 0.5379, 0.5438, 0.5421, 0.4959, 0.5872, 0.4739, 0.6339, 0.4496, 0.5836, 0.4959, 0.5872, 0.4496, 0.5836, 0.4897, 0.5379, 0.4739, 0.6339, 0.4959, 0.5872, 0.5447, 0.6365, 0.4827, 0.7595, 0.4873, 0.6849, 0.5218, 0.7609, 0.461, 0.8323, 0.4827, 0.7595, 0.5364, 0.8351, 0.5456, 0.9704, 0.4922, 0.9672, 0.4947, 0.9262, 0.4947, 0.9262, 0.4322, 0.9229, 0.4272, 0.8775, 0.4272, 0.8775, 0.3909, 0.8274, 0.461, 0.8323, 0.4443, 0.7574, 0.461, 0.8323, 0.4074, 0.7795, 0.4443, 0.7574, 0.4074, 0.7795, 0.4098, 0.73, 0.4827, 0.7595, 0.4443, 0.7574, 0.4324, 0.6812, 0.4324, 0.6812, 0.4081, 0.6293, 0.4739, 0.6339, 0.4496, 0.5836, 0.4739, 0.6339, 0.4081, 0.6293, 0.4496, 0.5836, 0.4081, 0.6293, 0.3953, 0.5787, 0.4496, 0.5836, 0.3953, 0.5787, 0.4378, 0.5358, 0.4272, 0.8775, 0.4322, 0.9229, 0.3671, 0.8721, 0.4272, 0.8775, 0.3671, 0.8721, 0.3909, 0.8274, 0.461, 0.8323, 0.3909, 0.8274, 0.4074, 0.7795, 0.4074, 0.7795, 0.3909, 0.8274, 0.3745, 0.7518, 0.4074, 0.7795, 0.3745, 0.7518, 0.4098, 0.73, 0.4443, 0.7574, 0.4098, 0.73, 0.4324, 0.6812, 0.4324, 0.6812, 0.4098, 0.73, 0.3682, 0.6754, 0.4324, 0.6812, 0.3682, 0.6754, 0.4081, 0.6293, 0.3953, 0.5787, 0.4048, 0.5327, 0.4378, 0.5358, 0.4322, 0.9229, 0.378, 0.9179, 0.3671, 0.8721, 0.3909, 0.8274, 0.3671, 0.8721, 0.3476, 0.822, 0.3909, 0.8274, 0.3476, 0.822, 0.3452, 0.7485, 0.288, 0.5056, 0.288, 0.5859, 0.2607, 0.577, 0.4098, 0.73, 0.3745, 0.7518, 0.3682, 0.6754, 0.3745, 0.7518, 0.3452, 0.7485, 0.3682, 0.6754, 0.4081, 0.6293, 0.3682, 0.6754, 0.367, 0.6256, 0.4081, 0.6293, 0.367, 0.6256, 0.3953, 0.5787, 1.0, 0.3711, 0.9889, 0.4185, 0.9397, 0.3734, 1.0, 0.3711, 0.9397, 0.3734, 0.9425, 0.3246, 1.0, 0.3711, 0.9425, 0.3246, 0.9917, 0.3222, 0.9933, 0.2478, 0.9917, 0.3222, 0.9599, 0.249, 0.9599, 0.249, 0.9425, 0.3246, 0.9241, 0.2752, 0.9599, 0.249, 0.9241, 0.2752, 0.9218, 0.2255, 1.0, 0.1724, 0.9933, 0.2478, 0.9527, 0.1748, 1.0, 0.1724, 0.9527, 0.1748, 0.9286, 0.1261, 1.0, 0.1724, 0.9286, 0.1261, 0.9746, 0.1253, 0.9527, 0.1748, 0.9599, 0.249, 0.8995, 0.1761, 0.9527, 0.1748, 0.8995, 0.1761, 0.9286, 0.1261, 0.9734, 0.07711, 0.9746, 0.1253, 0.9191, 0.07915, 0.9286, 0.1261, 0.9191, 0.07915, 0.9746, 0.1253, 0.9599, 0.249, 0.9527, 0.1748, 0.9933, 0.2478, 0.9425, 0.3246, 0.9599, 0.249, 0.9917, 0.3222, 0.9345, 0.4205, 0.9397, 0.3734, 0.9889, 0.4185, 0.9345, 0.4205, 0.9889, 0.4185, 0.9733, 0.4618, 0.8719, 0.4661, 0.872, 0.4226, 0.9259, 0.4666, 0.8719, 0.4661, 0.9259, 0.4666, 0.9074, 0.499, 0.872, 0.4226, 0.8704, 0.3757, 0.9345, 0.4205, 0.872, 0.4226, 0.9345, 0.4205, 0.9259, 0.4666, 0.8704, 0.3757, 0.8686, 0.3271, 0.9397, 0.3734, 0.8704, 0.3757, 0.9397, 0.3734, 0.9345, 0.4205, 0.8686, 0.3271, 0.8851, 0.2516, 0.9425, 0.3246, 0.8686, 0.3271, 0.9425, 0.3246, 0.9397, 0.3734, 0.8995, 0.1761, 0.9218, 0.2255, 0.8851, 0.2516, 0.8851, 0.2516, 0.9241, 0.2752, 0.9425, 0.3246, 0.9599, 0.249, 0.9218, 0.2255, 0.8995, 0.1761, 0.8566, 0.08128, 0.9191, 0.07915, 0.9286, 0.1261, 0.8851, 0.2516, 0.9218, 0.2255, 0.9241, 0.2752, 0.872, 0.4226, 0.8088, 0.4246, 0.8004, 0.3779, 0.8686, 0.3271, 0.794, 0.3294, 0.8071, 0.2541, 0.8071, 0.2541, 0.794, 0.3294, 0.7717, 0.28, 0.8071, 0.2541, 0.7717, 0.28, 0.7694, 0.2303, 0.8448, 0.228, 0.8071, 0.2541, 0.8241, 0.1785, 0.8241, 0.1785, 0.8071, 0.2541, 0.7525, 0.1806, 0.8241, 0.1785, 0.7525, 0.1806, 0.7567, 0.1316, 0.8241, 0.1785, 0.7567, 0.1316, 0.8239, 0.1296, 0.7931, 0.4708, 0.7526, 0.4261, 0.8088, 0.4246, 0.8004, 0.3779, 0.8088, 0.4246, 0.7529, 0.3784, 0.8004, 0.3779, 0.7529, 0.3784, 0.7276, 0.3312, 0.8004, 0.3779, 0.7276, 0.3312, 0.794, 0.3294, 0.7717, 0.28, 0.794, 0.3294, 0.7353, 0.2561, 0.7717, 0.28, 0.7353, 0.2561, 0.7694, 0.2303, 0.8071, 0.2541, 0.7694, 0.2303, 0.7525, 0.1806, 0.7501, 0.08539, 0.7934, 0.08323, 0.7567, 0.1316, 0.7501, 0.08539, 0.7567, 0.1316, 0.7138, 0.08533, 0.7501, 0.08539, 0.7138, 0.08533, 0.7521, 0.03971, 0.8239, 0.1296, 0.7567, 0.1316, 0.7934, 0.08323, 0.8088, 0.4246, 0.7526, 0.4261, 0.7529, 0.3784, 0.7529, 0.3784, 0.7526, 0.4261, 0.7123, 0.3802, 0.7529, 0.3784, 0.7123, 0.3802, 0.7276, 0.3312, 0.794, 0.3294, 0.7276, 0.3312, 0.7353, 0.2561, 0.7353, 0.2561, 0.7276, 0.3312, 0.7069, 0.2817, 0.7353, 0.2561, 0.7069, 0.2817, 0.7046, 0.232, 0.7694, 0.2303, 0.7353, 0.2561, 0.7525, 0.1806, 0.7525, 0.1806, 0.7353, 0.2561, 0.6932, 0.1821, 0.7525, 0.1806, 0.6932, 0.1821, 0.7011, 0.133, 0.7525, 0.1806, 0.7011, 0.133, 0.7567, 0.1316, 0.7138, 0.08533, 0.7567, 0.1316, 0.7011, 0.133, 0.7138, 0.08533, 0.7224, 0.04087, 0.7521, 0.03971, 0.3112, 0.4305, 0.2786, 0.4729, 0.279, 0.4283, 0.7526, 0.4261, 0.7195, 0.4259, 0.7123, 0.3802, 0.3452, 0.3362, 0.308, 0.3835, 0.292, 0.334, 0.3452, 0.3362, 0.292, 0.334, 0.3172, 0.2601, 0.3452, 0.3362, 0.3172, 0.2601, 0.3418, 0.2861, 0.7353, 0.2561, 0.7046, 0.232, 0.6932, 0.1821, 0.7046, 0.232, 0.7069, 0.2817, 0.6785, 0.2575, 0.3452, 0.2364, 0.3172, 0.2601, 0.3314, 0.1857, 0.308, 0.3835, 0.279, 0.4283, 0.2501, 0.381, 0.308, 0.3835, 0.2501, 0.381, 0.292, 0.334, 0.2501, 0.381, 0.2237, 0.331, 0.292, 0.334, 0.3172, 0.2601, 0.292, 0.334, 0.2826, 0.2836, 0.3172, 0.2601, 0.2826, 0.2836, 0.286, 0.2339, 0.2826, 0.2836, 0.292, 0.334, 0.2497, 0.2572, 0.2826, 0.2836, 0.2497, 0.2572, 0.286, 0.2339, 0.3314, 0.1857, 0.3172, 0.2601, 0.2698, 0.183, 0.3314, 0.1857, 0.2698, 0.183, 0.2675, 0.134, 0.3314, 0.1857, 0.2675, 0.134, 0.3252, 0.1364, 0.3144, 0.08866, 0.3252, 0.1364, 0.2623, 0.08643, 0.2675, 0.134, 0.2623, 0.08643, 0.3252, 0.1364, 0.286, 0.2339, 0.2698, 0.183, 0.3172, 0.2601, 0.2384, 0.4275, 0.2501, 0.381, 0.279, 0.4283, 0.2384, 0.4275, 0.279, 0.4283, 0.2472, 0.4721, 0.2786, 0.4729, 0.2472, 0.4721, 0.279, 0.4283, 0.1966, 0.4713, 0.1768, 0.4246, 0.2384, 0.4275, 0.2501, 0.381, 0.2384, 0.4275, 0.1819, 0.3778, 0.2501, 0.381, 0.1819, 0.3778, 0.2237, 0.331, 0.292, 0.334, 0.2237, 0.331, 0.2497, 0.2572, 0.2497, 0.2572, 0.2237, 0.331, 0.2118, 0.2555, 0.286, 0.2339, 0.2497, 0.2572, 0.2698, 0.183, 0.2698, 0.183, 0.2497, 0.2572, 0.197, 0.1797, 0.2698, 0.183, 0.197, 0.1797, 0.2165, 0.1325, 0.2698, 0.183, 0.2165, 0.1325, 0.2675, 0.134, 0.2162, 0.08529, 0.2623, 0.08643, 0.2675, 0.134, 0.2162, 0.08529, 0.2675, 0.134, 0.2165, 0.1325, 0.2162, 0.08529, 0.2165, 0.1325, 0.1687, 0.08209, 0.2384, 0.4275, 0.1768, 0.4246, 0.1819, 0.3778, 0.1711, 0.2785, 0.2118, 0.2555, 0.2237, 0.331, 0.2497, 0.2572, 0.2118, 0.2555, 0.197, 0.1797])
me_owp_4120_3dsolid.materials.append(None)
me_owp_4120_3dsolid.use_remesh_preserve_volume = False
me_owp_4120_3dsolid.use_remesh_preserve_attributes = False
me_owp_4120_3dsolid.use_mirror_vertex_groups = False
me_owp_4120_3dsolid.update()

# ---- objects
ob_owp_4120 = bpy.data.objects.new('OWP 4120', me_owp_4120_3dsolid)

# ---- transforms, parenting, visibility, modifiers, constraints
ob_owp_4120.location = (0.0, 0.0, 0.0)
ob_owp_4120.scale = (0.0254, 0.0254, 0.0254)
ob_owp_4120.display_type = 'WIRE'
ob_owp_4120.lineart.crease_threshold = 0.0
_m = ob_owp_4120.modifiers.new('EdgeSplit', 'EDGE_SPLIT')

# ---- collection membership
col_collection_1.objects.link(ob_owp_4120)

# ---- scene / render settings (as saved in the file)
scene.frame_start = 1; scene.frame_end = 250; scene.frame_set(1)
scene.render.engine = 'CYCLES'
scene.render.resolution_percentage = 50
scene.render.dither_intensity = 0.0
scene.cycles.use_denoising = False
scene.cycles.samples = 128
scene.cycles.sampling_pattern = 'TABULATED_SOBOL'
scene.cycles.light_sampling_threshold = 0.0
scene.cycles.use_adaptive_sampling = False
scene.cycles.use_light_tree = False
scene.cycles.caustics_reflective = False
scene.cycles.caustics_refractive = False
scene.cycles.blur_glossy = 0.0
scene.cycles.max_bounces = 6
scene.cycles.sample_clamp_direct = 1.0
scene.cycles.sample_clamp_indirect = 1.0
scene.view_settings.view_transform = 'Standard'
bpy.context.view_layer.update()

# ---- added for rendering (the .blend has no active camera and no usable light): camera, sun
cam_auto = bpy.data.cameras.new('AutoCamera')
cam_auto.lens = 50.0
cam_auto.sensor_width = 36.0
cam_auto.clip_end = 1000.0
ob_auto_camera = bpy.data.objects.new('AutoCamera', cam_auto)
scene.collection.objects.link(ob_auto_camera)
ob_auto_camera.location = (0.227748, -0.179351, 0.205186)
ob_auto_camera.rotation_euler = (1.09748, -7.21219e-08, 0.694738)
scene.camera = ob_auto_camera
light_auto_sun = bpy.data.lights.new('AutoSun', 'SUN')
light_auto_sun.energy = 3.0
light_auto_sun.angle = 0.0523599
ob_auto_sun = bpy.data.objects.new('AutoSun', light_auto_sun)
scene.collection.objects.link(ob_auto_sun)
ob_auto_sun.rotation_euler = (0.872665, 0.174533, 0.523599)
bpy.context.view_layer.update()
